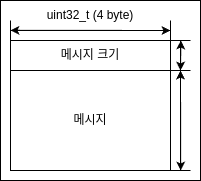

The diagram above was exported from draw.io. Its source (the exported page's mxGraphModel, read from the mxfile embedded in the PNG):
<mxGraphModel dx="-177" dy="361" grid="1" gridSize="10" guides="1" tooltips="1" connect="1" arrows="1" fold="1" page="1" pageScale="1" pageWidth="827" pageHeight="1169" math="0" shadow="0">
  <root>
    <mxCell id="0" />
    <mxCell id="1" parent="0" />
    <mxCell id="aVYBXngPqhPa922636v9-91" value="" style="rounded=0;whiteSpace=wrap;html=1;" vertex="1" parent="1">
      <mxGeometry x="880" y="350" width="200" height="180" as="geometry" />
    </mxCell>
    <mxCell id="aVYBXngPqhPa922636v9-82" value="메시지 크기" style="rounded=0;whiteSpace=wrap;html=1;" vertex="1" parent="1">
      <mxGeometry x="890" y="390" width="160" height="30" as="geometry" />
    </mxCell>
    <mxCell id="aVYBXngPqhPa922636v9-83" value="메시지" style="rounded=0;whiteSpace=wrap;html=1;" vertex="1" parent="1">
      <mxGeometry x="890" y="420" width="160" height="100" as="geometry" />
    </mxCell>
    <mxCell id="aVYBXngPqhPa922636v9-84" value="" style="shape=crossbar;whiteSpace=wrap;html=1;rounded=1;direction=south;" vertex="1" parent="1">
      <mxGeometry x="1050" y="390" width="20" height="30" as="geometry" />
    </mxCell>
    <mxCell id="aVYBXngPqhPa922636v9-85" value="" style="endArrow=classic;startArrow=classic;html=1;rounded=0;" edge="1" parent="1">
      <mxGeometry width="50" height="50" relative="1" as="geometry">
        <mxPoint x="1060" y="420" as="sourcePoint" />
        <mxPoint x="1060.4" y="390" as="targetPoint" />
      </mxGeometry>
    </mxCell>
    <mxCell id="aVYBXngPqhPa922636v9-86" value="" style="shape=crossbar;whiteSpace=wrap;html=1;rounded=1;" vertex="1" parent="1">
      <mxGeometry x="890" y="370" width="160" height="20" as="geometry" />
    </mxCell>
    <mxCell id="aVYBXngPqhPa922636v9-87" value="uint32_t (4 byte)" style="text;html=1;align=center;verticalAlign=middle;whiteSpace=wrap;rounded=0;" vertex="1" parent="1">
      <mxGeometry x="920" y="350" width="100" height="30" as="geometry" />
    </mxCell>
    <mxCell id="aVYBXngPqhPa922636v9-88" value="" style="endArrow=classic;startArrow=classic;html=1;rounded=0;" edge="1" parent="1">
      <mxGeometry width="50" height="50" relative="1" as="geometry">
        <mxPoint x="890" y="379.79999999999995" as="sourcePoint" />
        <mxPoint x="1050" y="380" as="targetPoint" />
      </mxGeometry>
    </mxCell>
    <mxCell id="aVYBXngPqhPa922636v9-89" value="" style="endArrow=classic;startArrow=classic;html=1;rounded=0;exitX=1;exitY=0.5;exitDx=0;exitDy=0;exitPerimeter=0;" edge="1" parent="1">
      <mxGeometry width="50" height="50" relative="1" as="geometry">
        <mxPoint x="1060.2" y="520" as="sourcePoint" />
        <mxPoint x="1060" y="420" as="targetPoint" />
      </mxGeometry>
    </mxCell>
    <mxCell id="aVYBXngPqhPa922636v9-90" value="" style="shape=crossbar;whiteSpace=wrap;html=1;rounded=1;direction=south;" vertex="1" parent="1">
      <mxGeometry x="1050" y="420" width="20" height="100" as="geometry" />
    </mxCell>
  </root>
</mxGraphModel>